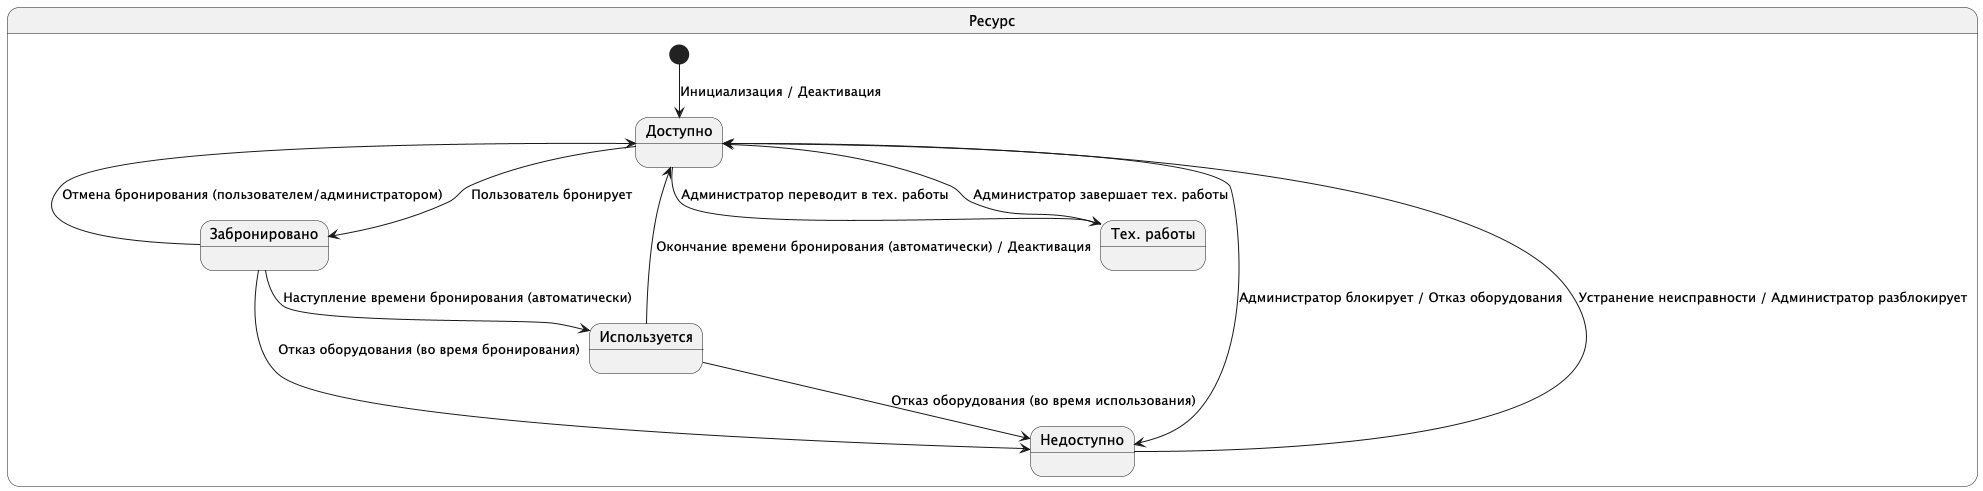

The diagram above was rendered by PlantUML. Its source (embedded in the PNG):
@startuml StateMachineDiagram
state "Ресурс" as Resource {
    [*] --> Resource.Доступно : Инициализация / Деактивация
    state Доступно {
        Доступно --> Забронировано : Пользователь бронирует
        Доступно --> Недоступно : Администратор блокирует / Отказ оборудования
        Доступно --> ТехРаботы : Администратор переводит в тех. работы
    }

    state Забронировано {
        Забронировано --> Используется : Наступление времени бронирования (автоматически)
        Забронировано --> Доступно : Отмена бронирования (пользователем/администратором)
        Забронировано --> Недоступно : Отказ оборудования (во время бронирования)
    }

    state Используется {
        Используется --> Доступно : Окончание времени бронирования (автоматически) / Деактивация
        Используется --> Недоступно : Отказ оборудования (во время использования)
    }

    state Недоступно {
        Недоступно --> Доступно : Устранение неисправности / Администратор разблокирует
    }

    state "Тех. работы" as ТехРаботы {
        ТехРаботы --> Доступно : Администратор завершает тех. работы
    }
}


@enduml